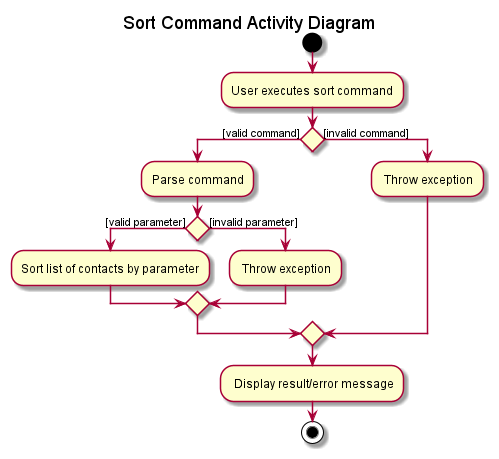

The diagram above was rendered by PlantUML. Its source (embedded in the PNG):
@startuml

start
title Sort Command Activity Diagram

:User executes sort command;

'Since the beta syntax does not support placing the condition outside the
'diamond we place it as the true branch instead.

if () then ([valid command])
    :Parse command;
    if () then ([valid parameter])
    :Sort list of contacts by parameter;

    else ([invalid parameter])
    : Throw exception;
    endif
else ([invalid command])
  : Throw exception;
endif
- Display result/error message
stop
@enduml